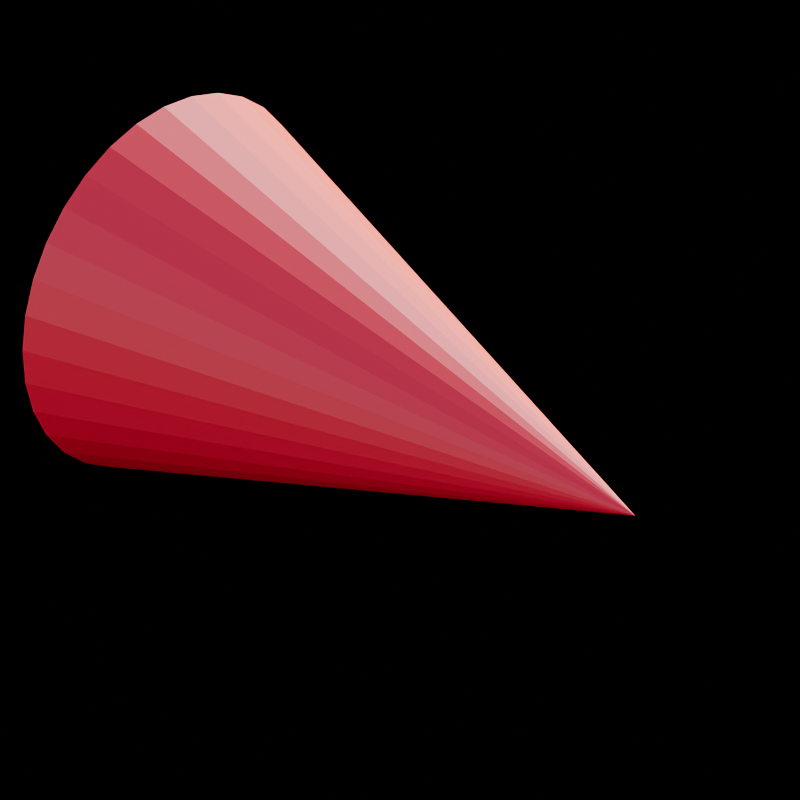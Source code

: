 # Source: Player.blend  (saved by Blender 4.4.32; exported with 4.5.12 LTS)
import bpy
from mathutils import Matrix  # noqa: F401  (used for matrix-valued properties, if any)

bpy.ops.wm.read_factory_settings(use_empty=True)
scene = bpy.context.scene
scene.name = 'Scene'

# ---- collections
col_collection = bpy.data.collections.new('Collection'); scene.collection.children.link(col_collection)

# ---- materials (node trees are filled in below, after node groups)
mat_gnd_slab_old_civ = bpy.data.materials.new('gnd-slab-old-civ')
mat_gnd_slab_old_civ.alpha_threshold = 0.0
mat_gnd_slab_old_civ.roughness = 0.5
mat_gnd_slab_old_civ.line_color = (0.0, 0.0, 0.0, 1.0)

# ---- material node trees
mat_gnd_slab_old_civ.use_nodes = True; mat_gnd_slab_old_civ.node_tree.nodes.clear()
_N = mat_gnd_slab_old_civ.node_tree.nodes; _L = mat_gnd_slab_old_civ.node_tree.links
n0 = _N.new('ShaderNodeOutputMaterial'); n0.name = 'Material Output'; n0.location = (477, 299)
n1 = _N.new('ShaderNodeBsdfPrincipled'); n1.name = 'Principled BSDF'; n1.location = (126, 286)
n1.inputs[0].default_value = (0.7992, 0.0, 0.03046, 1.0)
n1.inputs[3].default_value = 1.45
_L.new(n1.outputs[0], n0.inputs[0])
n0.is_active_output = True

# ---- world
world_world = bpy.data.worlds.new('World'); scene.world = world_world
world_world.use_nodes = True; world_world.node_tree.nodes.clear()
_N = world_world.node_tree.nodes; _L = world_world.node_tree.links
n0 = _N.new('ShaderNodeOutputWorld'); n0.name = 'World Output'; n0.location = (300, 300)
n1 = _N.new('ShaderNodeBackground'); n1.name = 'Background'; n1.location = (10, 300)
n1.inputs[1].default_value = 0.5
n2 = _N.new('ShaderNodeTexSky'); n2.name = 'Sky Texture'; n2.location = (-428, 368)
n2.width = 239
n2.turbidity = 1.5
n2.sun_size = 0.4416
n2.sun_intensity = 0.1
_L.new(n1.outputs[0], n0.inputs[0])
_L.new(n2.outputs[0], n1.inputs[0])
n0.is_active_output = True
world_world.color = (0.05088, 0.05088, 0.05088)
world_world.sun_shadow_jitter_overblur = 0.0

# ---- cameras
cam_camera = bpy.data.cameras.new('Camera')
cam_camera.type = 'ORTHO'
cam_camera.clip_end = 100.0
cam_camera.ortho_scale = 1.2

# ---- lights
light_light_001 = bpy.data.lights.new('Light.001', 'SUN')
light_light_001.angle = 0.08727
light_light_001.energy = 3.26
light_light_001.shadow_soft_size = 0.1
light_light_001.shadow_cascade_max_distance = 1000.0

# ---- meshes
me_cone = bpy.data.meshes.new('Cone')
me_cone.from_pydata([(-0.2993, -0.5003, 0.0002062), (-0.2935, -0.5003, -0.05832), (-0.2765, -0.5003, -0.1146), (-0.2487, -0.5003, -0.1665), (-0.2114, -0.5003, -0.2119), (-0.166, -0.5003, -0.2492), (-0.1141, -0.5003, -0.277), (-0.05783, -0.5003, -0.294), (0.0007, -0.5003, -0.2998), (0.05923, -0.5003, -0.294), (0.1155, -0.5003, -0.277), (0.1674, -0.5003, -0.2492), (0.2128, -0.5003, -0.2119), (0.2501, -0.5003, -0.1665), (0.2779, -0.5003, -0.1146), (0.2949, -0.5003, -0.05832), (0.3007, -0.5003, 0.0002061), (0.2949, -0.5003, 0.05873), (0.2779, -0.5003, 0.115), (0.2501, -0.5003, 0.1669), (0.2128, -0.5003, 0.2123), (0.1674, -0.5003, 0.2496), (0.1155, -0.5003, 0.2774), (0.05923, -0.5003, 0.2944), (0.0007001, -0.5003, 0.3002), (-0.05783, -0.5003, 0.2944), (-0.1141, -0.5003, 0.2774), (-0.166, -0.5003, 0.2496), (-0.2114, -0.5003, 0.2123), (-0.2487, -0.5003, 0.1669), (-0.2765, -0.5003, 0.115), (-0.2935, -0.5003, 0.05873), (0.0007, 0.4997, 0.0002062)], [], [(0, 32, 1), (1, 32, 2), (2, 32, 3), (3, 32, 4), (4, 32, 5), (5, 32, 6), (6, 32, 7), (7, 32, 8), (8, 32, 9), (9, 32, 10), (10, 32, 11), (11, 32, 12), (12, 32, 13), (13, 32, 14), (14, 32, 15), (15, 32, 16), (16, 32, 17), (17, 32, 18), (18, 32, 19), (19, 32, 20), (20, 32, 21), (21, 32, 22), (22, 32, 23), (23, 32, 24), (24, 32, 25), (25, 32, 26), (26, 32, 27), (27, 32, 28), (28, 32, 29), (29, 32, 30), (0, 1, 2, 3, 4, 5, 6, 7, 8, 9, 10, 11, 12, 13, 14, 15, 16, 17, 18, 19, 20, 21, 22, 23, 24, 25, 26, 27, 28, 29, 30, 31), (30, 32, 31), (31, 32, 0)])
_uv = me_cone.uv_layers.new(name='UVMap')
_uv.uv.foreach_set('vector', [0.25, 0.49, 0.25, 0.25, 0.2968, 0.4854, 0.2968, 0.4854, 0.25, 0.25, 0.3418, 0.4717, 0.3418, 0.4717, 0.25, 0.25, 0.3833, 0.4496, 0.3833, 0.4496, 0.25, 0.25, 0.4197, 0.4197, 0.4197, 0.4197, 0.25, 0.25, 0.4496, 0.3833, 0.4496, 0.3833, 0.25, 0.25, 0.4717, 0.3418, 0.4717, 0.3418, 0.25, 0.25, 0.4854, 0.2968, 0.4854, 0.2968, 0.25, 0.25, 0.49, 0.25, 0.49, 0.25, 0.25, 0.25, 0.4854, 0.2032, 0.4854, 0.2032, 0.25, 0.25, 0.4717, 0.1582, 0.4717, 0.1582, 0.25, 0.25, 0.4496, 0.1167, 0.4496, 0.1167, 0.25, 0.25, 0.4197, 0.08029, 0.4197, 0.08029, 0.25, 0.25, 0.3833, 0.05045, 0.3833, 0.05045, 0.25, 0.25, 0.3418, 0.02827, 0.3418, 0.02827, 0.25, 0.25, 0.2968, 0.01461, 0.2968, 0.01461, 0.25, 0.25, 0.25, 0.01, 0.25, 0.01, 0.25, 0.25, 0.2032, 0.01461, 0.2032, 0.01461, 0.25, 0.25, 0.1582, 0.02827, 0.1582, 0.02827, 0.25, 0.25, 0.1167, 0.05045, 0.1167, 0.05045, 0.25, 0.25, 0.08029, 0.08029, 0.08029, 0.08029, 0.25, 0.25, 0.05045, 0.1167, 0.05045, 0.1167, 0.25, 0.25, 0.02827, 0.1582, 0.02827, 0.1582, 0.25, 0.25, 0.01461, 0.2032, 0.01461, 0.2032, 0.25, 0.25, 0.01, 0.25, 0.01, 0.25, 0.25, 0.25, 0.01461, 0.2968, 0.01461, 0.2968, 0.25, 0.25, 0.02827, 0.3418, 0.02827, 0.3418, 0.25, 0.25, 0.05045, 0.3833, 0.05045, 0.3833, 0.25, 0.25, 0.08029, 0.4197, 0.08029, 0.4197, 0.25, 0.25, 0.1167, 0.4496, 0.1167, 0.4496, 0.25, 0.25, 0.1582, 0.4717, 0.75, 0.49, 0.7968, 0.4854, 0.8418, 0.4717, 0.8833, 0.4496, 0.9197, 0.4197, 0.9496, 0.3833, 0.9717, 0.3418, 0.9854, 0.2968, 0.99, 0.25, 0.9854, 0.2032, 0.9717, 0.1582, 0.9496, 0.1167, 0.9197, 0.08029, 0.8833, 0.05045, 0.8418, 0.02827, 0.7968, 0.01461, 0.75, 0.01, 0.7032, 0.01461, 0.6582, 0.02827, 0.6167, 0.05045, 0.5803, 0.08029, 0.5504, 0.1167, 0.5283, 0.1582, 0.5146, 0.2032, 0.51, 0.25, 0.5146, 0.2968, 0.5283, 0.3418, 0.5504, 0.3833, 0.5803, 0.4197, 0.6167, 0.4496, 0.6582, 0.4717, 0.7032, 0.4854, 0.1582, 0.4717, 0.25, 0.25, 0.2032, 0.4854, 0.2032, 0.4854, 0.25, 0.25, 0.25, 0.49])
me_cone.materials.append(mat_gnd_slab_old_civ)
me_cone.update()

# ---- objects
ob_camera = bpy.data.objects.new('Camera', cam_camera)
ob_light_001 = bpy.data.objects.new('Light.001', light_light_001)
ob_cone = bpy.data.objects.new('Cone', me_cone)

# ---- transforms, parenting, visibility, modifiers, constraints
ob_camera.location = (10.0, -10.0, 8.165)
ob_camera.rotation_euler = (1.047, 0.0, 0.7854)
ob_camera.lock_rotations_4d = False
ob_camera.empty_display_type = 'ARROWS'
ob_camera.color = (0.0, 0.0, 0.0, 0.0)
ob_camera.display_type = 'WIRE'
ob_camera.lineart.crease_threshold = 0.0
ob_light_001.location = (-1.444, 0.2279, 4.895)
ob_light_001.rotation_euler = (0.6123, 0.781, 2.859)
ob_light_001.lock_rotations_4d = False
ob_light_001.empty_display_type = 'ARROWS'
ob_light_001.color = (0.0, 0.0, 0.0, 0.0)
ob_light_001.lineart.crease_threshold = 0.0
ob_cone.location = (0.0, 0.0, 0.0)
ob_cone.rotation_euler = (0.0, -0.0, -1.571)

# ---- collection membership
col_collection.objects.link(ob_camera)
col_collection.objects.link(ob_light_001)
col_collection.objects.link(ob_cone)

# ---- scene / render settings (as saved in the file)
scene.camera = ob_camera
scene.frame_start = 1; scene.frame_end = 250; scene.frame_set(1)
scene.render.engine = 'BLENDER_EEVEE_NEXT'
scene.render.resolution_x = 256
scene.render.resolution_y = 256
scene.render.filter_size = 0.0
scene.render.film_transparent = True
scene.cycles.pixel_filter_type = 'BOX'
scene.cycles.filter_width = 1.0
scene.eevee.taa_render_samples = 128
scene.eevee.clamp_surface_indirect = 0.0
scene.eevee.bokeh_threshold = 0.0
scene.eevee.bokeh_neighbor_max = 0.0
scene.eevee.use_shadows = False
scene.eevee.light_threshold = 0.0
scene.eevee.overscan_size = 5.828
scene.eevee.use_raytracing = True
bpy.context.view_layer.update()
